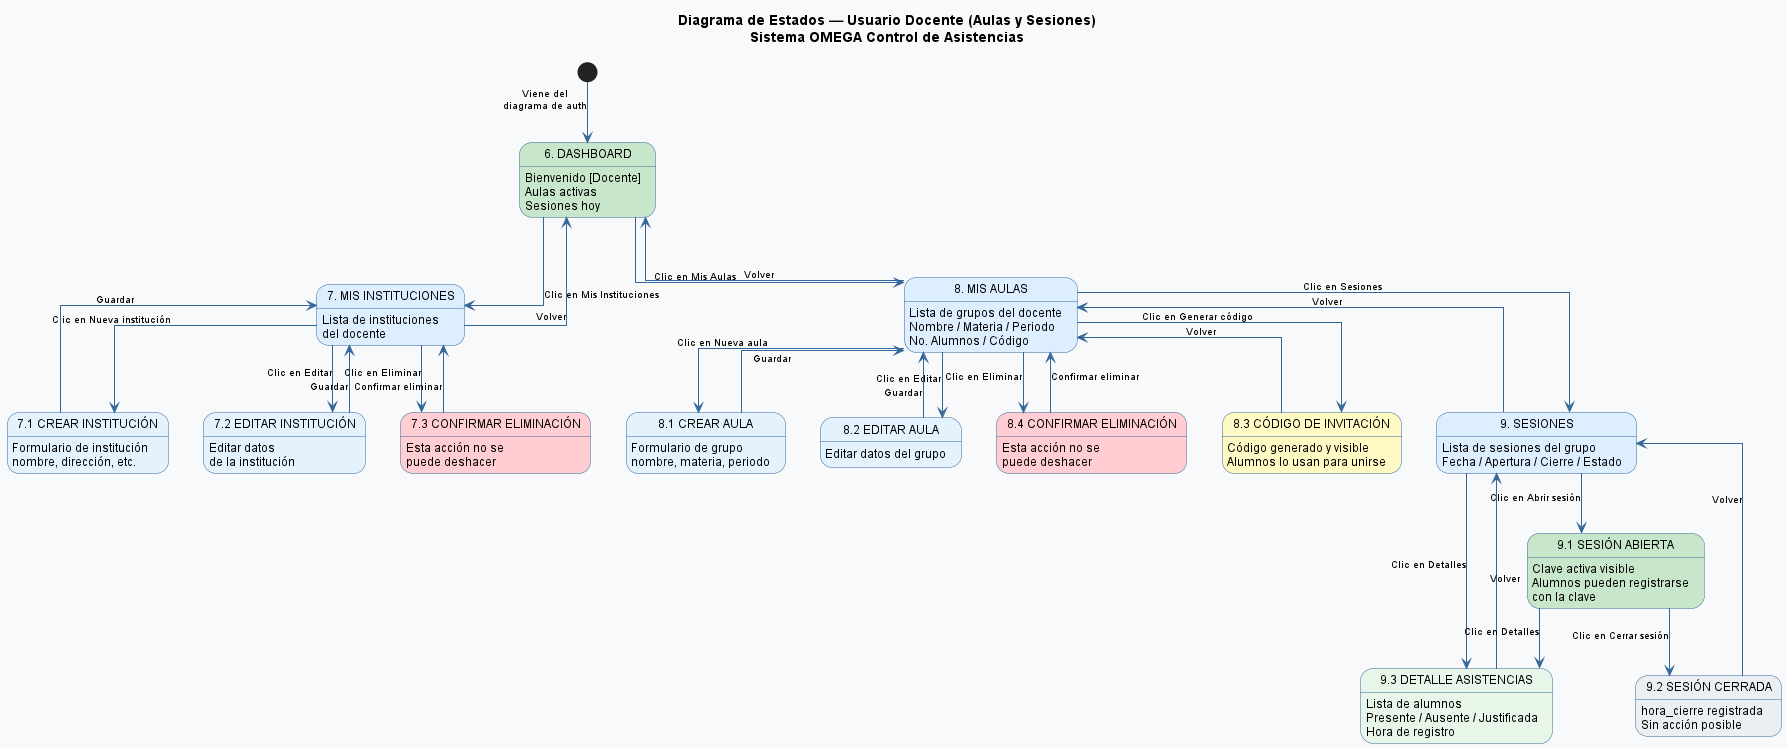

The diagram above was rendered by PlantUML. Its source (embedded in the PNG):
@startuml Diagrama_Docente_Aulas_OMEGA

skinparam backgroundColor #F8F9FA
skinparam linetype ortho
top to bottom direction

skinparam state {
  BackgroundColor #DDEEFF
  BorderColor #336699
  FontName Arial
  FontSize 12
  ArrowColor #336699
  ArrowFontSize 10
}

title Diagrama de Estados — Usuario Docente (Aulas y Sesiones)\nSistema OMEGA Control de Asistencias

[*] --> Dashboard : Viene del\ndiagrama de auth

state "6. DASHBOARD" as Dashboard #C8E6C9 {
  Dashboard : Bienvenido [Docente]
  Dashboard : Aulas activas
  Dashboard : Sesiones hoy
}

Dashboard --> Instituciones : Clic en Mis Instituciones
Dashboard --> MisAulas : Clic en Mis Aulas

' ==================== INSTITUCIONES ====================
state "7. MIS INSTITUCIONES" as Instituciones #DDEEFF {
  Instituciones : Lista de instituciones
  Instituciones : del docente
}

Instituciones --> CrearInstitucion : Clic en Nueva institución
Instituciones --> EditarInstitucion : Clic en Editar
Instituciones --> EliminarInstitucion : Clic en Eliminar
Instituciones --> Dashboard : Volver

state "7.1 CREAR INSTITUCIÓN" as CrearInstitucion #E3F2FD {
  CrearInstitucion : Formulario de institución
  CrearInstitucion : nombre, dirección, etc.
}

state "7.2 EDITAR INSTITUCIÓN" as EditarInstitucion #E3F2FD {
  EditarInstitucion : Editar datos
  EditarInstitucion : de la institución
}

state "7.3 CONFIRMAR ELIMINACIÓN" as EliminarInstitucion #FFCDD2 {
  EliminarInstitucion : Esta acción no se
  EliminarInstitucion : puede deshacer
}

CrearInstitucion --> Instituciones : Guardar
EditarInstitucion --> Instituciones : Guardar
EliminarInstitucion --> Instituciones : Confirmar eliminar

' ==================== MIS AULAS ====================
state "8. MIS AULAS" as MisAulas #DDEEFF {
  MisAulas : Lista de grupos del docente
  MisAulas : Nombre / Materia / Periodo
  MisAulas : No. Alumnos / Código
}

MisAulas --> CrearAula : Clic en Nueva aula
MisAulas --> EditarAula : Clic en Editar
MisAulas --> EliminarAula : Clic en Eliminar
MisAulas --> GenerarCodigo : Clic en Generar código
MisAulas --> Sesiones : Clic en Sesiones
MisAulas --> Dashboard : Volver

state "8.1 CREAR AULA" as CrearAula #E3F2FD {
  CrearAula : Formulario de grupo
  CrearAula : nombre, materia, periodo
}

state "8.2 EDITAR AULA" as EditarAula #E3F2FD {
  EditarAula : Editar datos del grupo
}

state "8.3 CÓDIGO DE INVITACIÓN" as GenerarCodigo #FFF9C4 {
  GenerarCodigo : Código generado y visible
  GenerarCodigo : Alumnos lo usan para unirse
}

state "8.4 CONFIRMAR ELIMINACIÓN" as EliminarAula #FFCDD2 {
  EliminarAula : Esta acción no se
  EliminarAula : puede deshacer
}

CrearAula --> MisAulas : Guardar
EditarAula --> MisAulas : Guardar
GenerarCodigo --> MisAulas : Volver
EliminarAula --> MisAulas : Confirmar eliminar

' ==================== SESIONES ====================
state "9. SESIONES" as Sesiones #DDEEFF {
  Sesiones : Lista de sesiones del grupo
  Sesiones : Fecha / Apertura / Cierre / Estado
}

Sesiones --> SesionAbierta : Clic en Abrir sesión
Sesiones --> DetalleAsistencias : Clic en Detalles
Sesiones --> MisAulas : Volver

state "9.1 SESIÓN ABIERTA" as SesionAbierta #C8E6C9 {
  SesionAbierta : Clave activa visible
  SesionAbierta : Alumnos pueden registrarse
  SesionAbierta : con la clave
}

SesionAbierta --> SesionCerrada : Clic en Cerrar sesión
SesionAbierta --> DetalleAsistencias : Clic en Detalles

state "9.2 SESIÓN CERRADA" as SesionCerrada #ECEFF1 {
  SesionCerrada : hora_cierre registrada
  SesionCerrada : Sin acción posible
}

SesionCerrada --> Sesiones : Volver

state "9.3 DETALLE ASISTENCIAS" as DetalleAsistencias #E8F5E9 {
  DetalleAsistencias : Lista de alumnos
  DetalleAsistencias : Presente / Ausente / Justificada
  DetalleAsistencias : Hora de registro
}

DetalleAsistencias --> Sesiones : Volver

@enduml